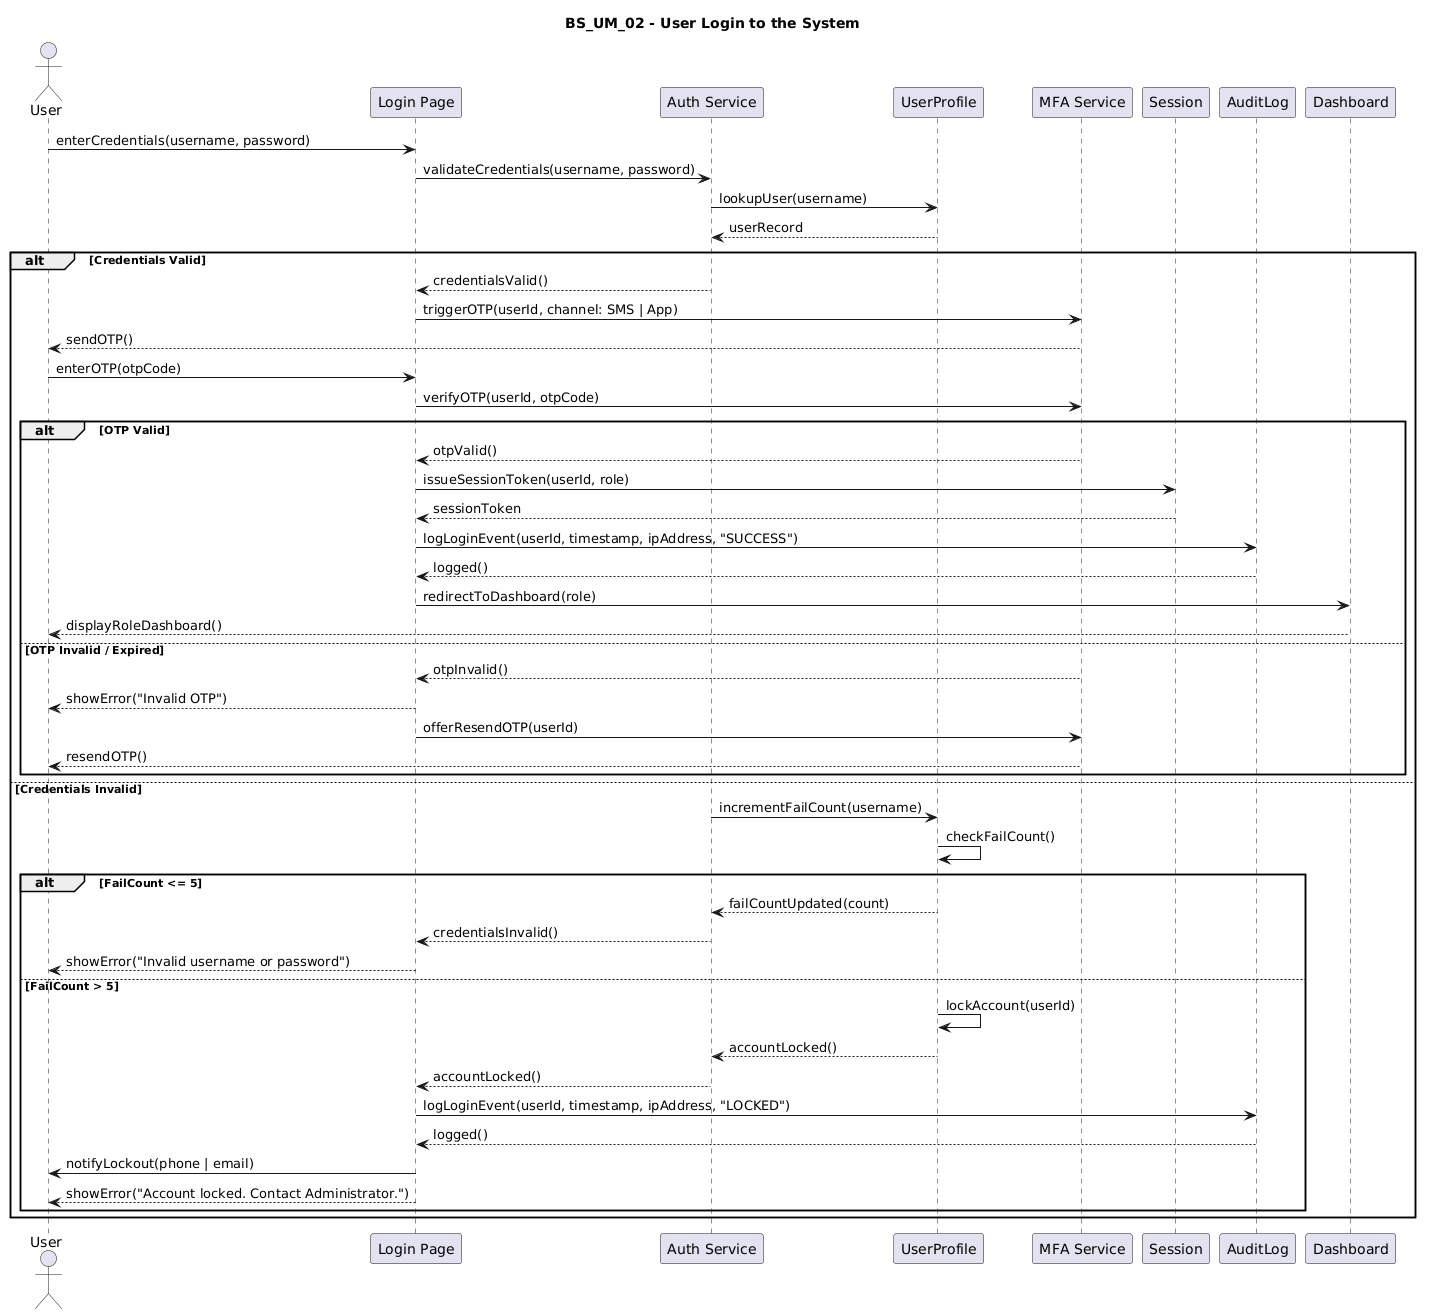

The diagram above was rendered by PlantUML. Its source (embedded in the PNG):
@startuml
title BS_UM_02 - User Login to the System

actor User
participant "Login Page" as LP
participant "Auth Service" as AS
participant "UserProfile" as UP
participant "MFA Service" as MFA
participant "Session" as SES
participant "AuditLog" as AL
participant "Dashboard" as DB

User -> LP : enterCredentials(username, password)
LP -> AS : validateCredentials(username, password)
AS -> UP : lookupUser(username)
UP --> AS : userRecord

alt Credentials Valid
    AS --> LP : credentialsValid()
    LP -> MFA : triggerOTP(userId, channel: SMS | App)
    MFA --> User : sendOTP()
    User -> LP : enterOTP(otpCode)
    LP -> MFA : verifyOTP(userId, otpCode)

    alt OTP Valid
        MFA --> LP : otpValid()
        LP -> SES : issueSessionToken(userId, role)
        SES --> LP : sessionToken
        LP -> AL : logLoginEvent(userId, timestamp, ipAddress, "SUCCESS")
        AL --> LP : logged()
        LP -> DB : redirectToDashboard(role)
        DB --> User : displayRoleDashboard()
    else OTP Invalid / Expired
        MFA --> LP : otpInvalid()
        LP --> User : showError("Invalid OTP")
        LP -> MFA : offerResendOTP(userId)
        MFA --> User : resendOTP()
    end

else Credentials Invalid
    AS -> UP : incrementFailCount(username)
    UP -> UP : checkFailCount()
    alt FailCount <= 5
        UP --> AS : failCountUpdated(count)
        AS --> LP : credentialsInvalid()
        LP --> User : showError("Invalid username or password")
    else FailCount > 5
        UP -> UP : lockAccount(userId)
        UP --> AS : accountLocked()
        AS --> LP : accountLocked()
        LP -> AL : logLoginEvent(userId, timestamp, ipAddress, "LOCKED")
        AL --> LP : logged()
        LP -> User : notifyLockout(phone | email)
        LP --> User : showError("Account locked. Contact Administrator.")
    end
end
@enduml